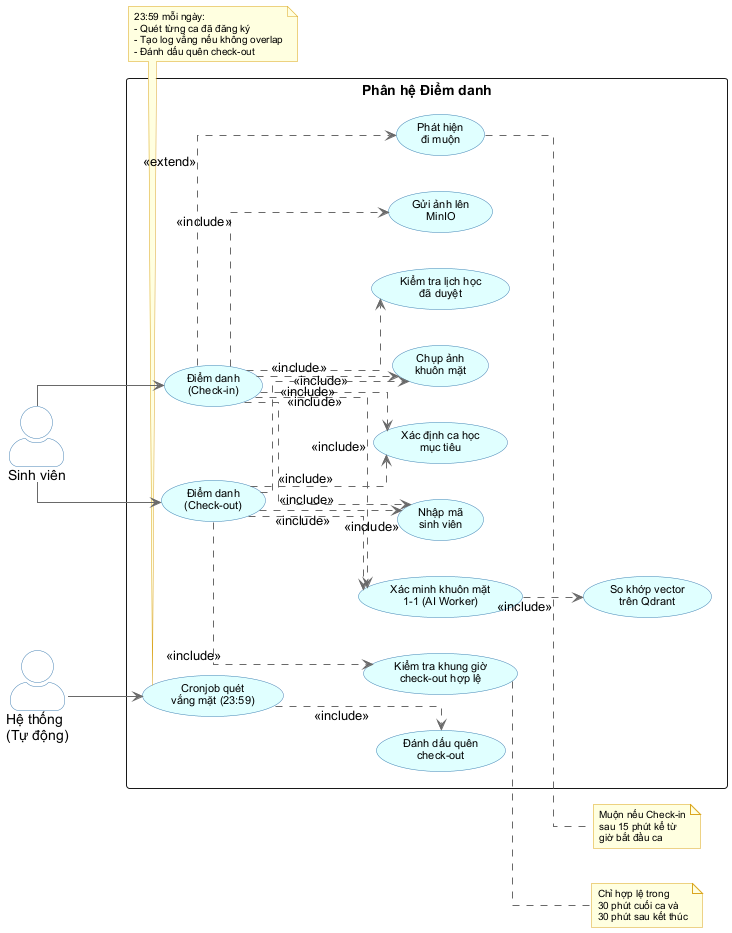

The diagram above was rendered by PlantUML. Its source (embedded in the PNG):
@startuml UseCase_DiemDanh
left to right direction
skinparam packageStyle rectangle
skinparam actorStyle awesome
skinparam linetype ortho

skinparam usecase {
    BackgroundColor LightCyan
    BorderColor SteelBlue
    ArrowColor DimGray
    FontName Arial
    FontSize 11
}
skinparam actor {
    BackgroundColor White
    BorderColor SteelBlue
    FontName Arial
}
skinparam note {
    BackgroundColor LightYellow
    BorderColor Goldenrod
    FontName Arial
    FontSize 10
}

actor "Sinh viên" as SV
actor "Hệ thống\n(Tự động)" as SYS

rectangle "Phân hệ Điểm danh" {

    ' === Điểm danh chính ===
    usecase "Điểm danh\n(Check-in)" as UC_CheckIn
    usecase "Điểm danh\n(Check-out)" as UC_CheckOut
    usecase "Nhập mã\nsinh viên" as UC_InputID
    usecase "Chụp ảnh\nkhuôn mặt" as UC_CapturePhoto

    ' === AI xử lý ===
    usecase "Gửi ảnh lên\nMinIO" as UC_UploadMinIO
    usecase "Xác minh khuôn mặt\n1-1 (AI Worker)" as UC_Verify
    usecase "So khớp vector\ntrên Qdrant" as UC_MatchVector

    ' === Logic nghiệp vụ ===
    usecase "Kiểm tra lịch học\nđã duyệt" as UC_CheckSchedule
    usecase "Xác định ca học\nmục tiêu" as UC_DetectShift
    usecase "Phát hiện\nđi muộn" as UC_DetectLate
    usecase "Kiểm tra khung giờ\ncheck-out hợp lệ" as UC_ValidateCheckout

    ' === Tự động ===
    usecase "Cronjob quét\nvắng mặt (23:59)" as UC_CronAbsent
    usecase "Đánh dấu quên\ncheck-out" as UC_MarkIncomplete
}

' === Sinh viên ===
SV --> UC_CheckIn
SV --> UC_CheckOut

' === Luồng Check-in ===
UC_CheckIn ..> UC_InputID : <<include>>
UC_CheckIn ..> UC_CapturePhoto : <<include>>
UC_CheckIn ..> UC_CheckSchedule : <<include>>
UC_CheckIn ..> UC_UploadMinIO : <<include>>
UC_CheckIn ..> UC_Verify : <<include>>
UC_Verify ..> UC_MatchVector : <<include>>
UC_CheckIn ..> UC_DetectShift : <<include>>
UC_CheckIn ..> UC_DetectLate : <<extend>>

' === Luồng Check-out ===
UC_CheckOut ..> UC_InputID : <<include>>
UC_CheckOut ..> UC_CapturePhoto : <<include>>
UC_CheckOut ..> UC_DetectShift : <<include>>
UC_CheckOut ..> UC_ValidateCheckout : <<include>>
UC_CheckOut ..> UC_Verify : <<include>>

' === Hệ thống tự động ===
SYS --> UC_CronAbsent
UC_CronAbsent ..> UC_MarkIncomplete : <<include>>

note right of UC_DetectLate
  Muộn nếu Check-in
  sau 15 phút kể từ
  giờ bắt đầu ca
end note

note right of UC_ValidateCheckout
  Chỉ hợp lệ trong
  30 phút cuối ca và
  30 phút sau kết thúc
end note

note bottom of UC_CronAbsent
  23:59 mỗi ngày:
  - Quét từng ca đã đăng ký
  - Tạo log vắng nếu không overlap
  - Đánh dấu quên check-out
end note

@enduml